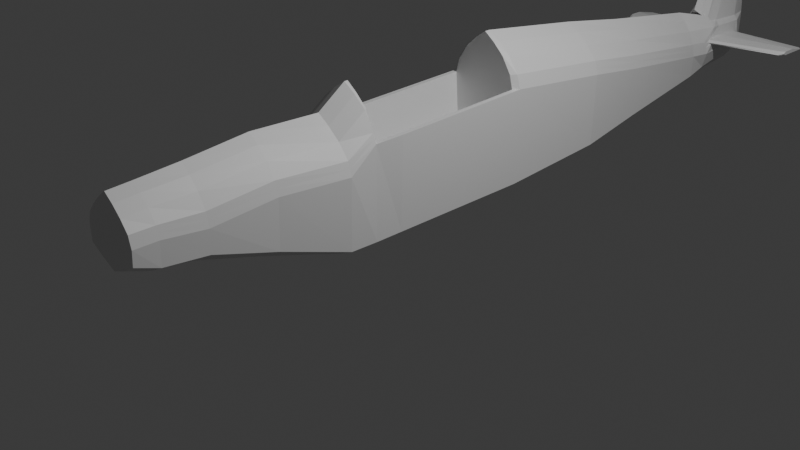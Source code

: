 # Source: Mustang_5.blend  (saved by Blender 4.3.34; exported with 4.5.12 LTS)
import bpy
from mathutils import Matrix  # noqa: F401  (used for matrix-valued properties, if any)

bpy.ops.wm.read_factory_settings(use_empty=True)
scene = bpy.context.scene
scene.name = 'Scene'

# ---- collections
col_collection = bpy.data.collections.new('Collection'); scene.collection.children.link(col_collection)

# ---- materials (node trees are filled in below, after node groups)
mat_material = bpy.data.materials.new('Material')
mat_material.alpha_threshold = 0.0
mat_material.roughness = 0.5
mat_material.line_color = (0.0, 0.0, 0.0, 1.0)

# ---- material node trees
mat_material.use_nodes = True; mat_material.node_tree.nodes.clear()
_N = mat_material.node_tree.nodes; _L = mat_material.node_tree.links
n0 = _N.new('ShaderNodeOutputMaterial'); n0.name = 'Material Output'; n0.location = (300, 300)
n1 = _N.new('ShaderNodeBsdfPrincipled'); n1.name = 'Principled BSDF'; n1.location = (10, 300)
n1.inputs[3].default_value = 1.45
_L.new(n1.outputs[0], n0.inputs[0])
n0.is_active_output = True

# ---- world
world_world = bpy.data.worlds.new('World'); scene.world = world_world
world_world.use_nodes = True; world_world.node_tree.nodes.clear()
_N = world_world.node_tree.nodes; _L = world_world.node_tree.links
n0 = _N.new('ShaderNodeOutputWorld'); n0.name = 'World Output'; n0.location = (300, 300)
n1 = _N.new('ShaderNodeBackground'); n1.name = 'Background'; n1.location = (10, 300)
n1.inputs[0].default_value = (0.05088, 0.05088, 0.05088, 1.0)
_L.new(n1.outputs[0], n0.inputs[0])
n0.is_active_output = True
world_world.color = (0.05088, 0.05088, 0.05088)
world_world.sun_shadow_jitter_overblur = 0.0

# ---- cameras
cam_camera = bpy.data.cameras.new('Camera')
cam_camera.clip_end = 100.0
cam_camera.ortho_scale = 7.314

# ---- lights
light_light = bpy.data.lights.new('Light', 'POINT')
light_light.energy = 1000.0
light_light.shadow_soft_size = 0.1

# ---- meshes
me_cube = bpy.data.meshes.new('Cube')
me_cube.from_pydata([(0.2304, 3.416, 1.196), (0.3538, 3.416, 0.3276), (0.2768, -1.0, 1.198), (0.425, -1.0, 0.1437), (-0.2311, 3.416, 1.196), (-0.3544, 3.416, 0.3276), (-0.2775, -1.0, 1.198), (-0.4255, -1.0, 0.1437), (-0.0004627, 6.187, 0.9104), (-0.0004627, 6.192, 0.6492), (0.2325, -1.769, 1.225), (0.357, -1.769, 0.3981), (-0.2332, -1.769, 1.225), (-0.3576, -1.769, 0.3981), (0.2036, -2.924, 1.154), (0.3126, -2.924, 0.6515), (-0.2043, -2.924, 1.154), (-0.3132, -2.924, 0.6515), (-0.0008246, 3.416, 0.1432), (-0.0007494, -1.0, 1.402), (-0.0009107, -1.0, -0.04076), (-0.0006932, 3.416, 1.4), (-0.0006956, -1.769, 1.429), (-0.0008282, -1.769, 0.2137), (-0.0006656, -2.924, 1.326), (-0.0007822, -2.924, 0.4963), (0.3683, 3.416, 0.9013), (-0.4429, -0.9997, 0.9035), (0.4424, -0.9997, 0.9035), (-0.3689, 3.416, 0.9013), (-0.0004627, 6.186, 0.7271), (-0.3722, -1.768, 0.9305), (0.3717, -1.768, 0.9305), (-0.326, -2.923, 0.9063), (0.3254, -2.923, 0.9063), (-0.1673, 4.72, 1.019), (0.2036, -3.179, 1.139), (0.3126, -3.179, 0.7463), (-0.2043, -3.179, 1.139), (-0.3132, -3.179, 0.7463), (-0.0006656, -3.179, 1.311), (-0.0007822, -3.179, 0.5911), (-0.326, -3.178, 0.9063), (0.3254, -3.178, 0.9063), (-0.0007824, -3.178, 0.9063), (-0.2565, 4.72, 0.4705), (0.2558, 4.72, 0.4705), (0.1665, 4.72, 1.019), (-0.0006338, 4.72, 1.223), (-0.0007333, 4.72, 0.2861), (0.2663, 4.72, 0.7246), (-0.2669, 4.72, 0.7246), (-0.4255, 2.54, 0.2219), (0.2768, 2.54, 1.337), (-0.2775, 2.54, 1.337), (0.425, 2.54, 0.2219), (-0.0009107, 2.54, 0.0375), (-0.0007494, 2.54, 1.541), (0.4424, 2.539, 1.043), (-0.4429, 2.539, 1.043), (-1.129, 5.356, 0.8503), (1.129, 5.356, 0.8503), (-0.0006916, 5.191, 1.109), (-0.0006942, 5.014, 0.3309), (1.129, 5.356, 0.8054), (-1.129, 5.319, 0.8054), (-0.2201, 5.014, 0.5153), (0.2194, 5.014, 0.5153), (-1.129, 5.728, 0.8055), (1.129, 5.728, 0.8055), (-0.0005959, 5.886, 0.4188), (-0.1287, 5.886, 0.6033), (0.1279, 5.886, 0.6033), (0.2699, 5.013, 0.7001), (0.2168, 5.191, 0.9948), (-0.2176, 5.191, 0.9948), (-0.2706, 5.013, 0.7001), (-0.1272, 5.881, 0.9332), (0.1264, 5.881, 0.9332), (0.1574, 5.88, 0.6955), (-0.1582, 5.88, 0.6955), (0.265, 5.098, 0.805), (0.217, 5.098, 0.8507), (-0.2177, 5.098, 0.8507), (-0.2656, 5.098, 0.805), (-0.1451, 5.796, 0.8055), (0.1443, 5.796, 0.8055), (-1.085, 5.313, 0.8503), (-1.088, 5.275, 0.8054), (-1.081, 5.763, 0.8055), (1.087, 5.275, 0.8054), (1.085, 5.313, 0.8503), (1.08, 5.763, 0.8055), (-0.3995, -0.9999, 1.051), (-0.3357, -1.768, 1.078), (-0.2941, -2.924, 1.03), (0.3321, 3.416, 1.049), (0.399, -0.9999, 1.051), (-0.3327, 3.416, 1.049), (0.3351, -1.768, 1.078), (0.2935, -2.924, 1.03), (-0.2941, -3.179, 1.03), (0.2935, -3.179, 1.03), (-0.0007497, -3.179, 1.03), (0.2401, 4.72, 0.8719), (-0.2408, 4.72, 0.8719), (0.399, 2.539, 1.19), (-0.3995, 2.539, 1.19), (0.2434, 4.97, 0.8475), (-0.2441, 4.97, 0.8475), (0.241, 5.055, 0.8279), (-0.2417, 5.055, 0.8279), (1.129, 5.313, 0.8278), (-1.129, 5.313, 0.8278), (-1.087, 5.269, 0.8278), (1.086, 5.269, 0.8278), (0.3502, 3.416, 0.9749), (0.4207, -0.9998, 0.9771), (-0.3508, 3.416, 0.9749), (0.3534, -1.768, 1.004), (0.3094, -2.923, 0.9683), (0.3094, -3.179, 0.9683), (-0.0007661, -3.179, 0.9683), (-0.2538, 4.72, 0.7983), (0.4207, 2.539, 1.116), (-0.4212, 2.539, 1.116), (-0.2573, 4.991, 0.7738), (-0.1724, 5.382, 0.964), (0.1716, 5.382, 0.964), (-0.2537, 5.076, 0.8164), (-0.1814, 5.382, 0.8505), (0.1806, 5.382, 0.8505), (-1.129, 5.335, 0.8166), (-1.129, 5.515, 0.8503), (1.129, 5.515, 0.8503), (-1.083, 5.51, 0.8503), (1.083, 5.51, 0.8503), (1.087, 5.254, 0.8166), (-0.4212, -0.9998, 0.9771), (-0.3539, -1.768, 1.004), (-0.31, -2.923, 0.9683), (-0.31, -3.179, 0.9683), (0.2532, 4.72, 0.7983), (0.2567, 4.991, 0.7738), (0.253, 5.076, 0.8164), (1.129, 5.335, 0.8166), (-1.087, 5.254, 0.8166), (-0.0004627, 6.187, 0.9104), (-0.0006916, 5.044, 1.199), (-0.0005964, 5.066, 1.26), (0.2168, 5.191, 0.9948), (-0.2176, 5.191, 0.9948), (-0.1272, 5.881, 0.9332), (0.1264, 5.881, 0.9332), (-0.1724, 5.382, 0.964), (0.1716, 5.382, 0.964), (-0.1059, 5.404, 1.02), (-0.0004089, 6.063, 2.025), (-0.0006662, 5.482, 2.213), (-0.0005799, 6.028, 2.156), (0.02882, 5.628, 2.109), (-0.02961, 5.628, 2.109), (-0.01745, 6.028, 2.047), (0.01665, 6.028, 2.047), (-0.02353, 5.82, 2.078), (0.02273, 5.82, 2.078), (-0.0006231, 5.82, 2.198), (0.09156, 5.213, 1.05), (-0.0004487, 6.181, 0.9662), (-0.0782, 5.887, 0.9889), (0.1051, 5.404, 1.02), (0.07738, 5.887, 0.9889), (-0.09233, 5.213, 1.05), (-0.4255, -0.3668, 0.1365), (-0.0009107, -0.3668, -0.04787), (0.4424, -0.3666, 1.143), (0.425, -0.3668, 0.1365), (-0.4429, -0.3666, 1.143), (-0.4255, -0.6834, 0.1365), (0.2768, -0.6834, 1.421), (-0.0009107, -0.6834, -0.04787), (-0.0007494, -0.6834, 1.625), (0.4224, -0.6832, 1.13), (0.3809, -0.6833, 1.229), (0.4016, -0.6832, 1.179), (-0.2775, -0.6834, 1.421), (0.425, -0.6834, 0.1365), (-0.4228, -0.6832, 1.13), (-0.3814, -0.6833, 1.229), (-0.4021, -0.6832, 1.179), (0.3303, -2.463, 0.6096), (-0.3309, -2.463, 0.6096), (0.2151, -2.463, 1.155), (-0.2158, -2.463, 1.155), (-0.0006776, -2.463, 1.359), (-0.0008005, -2.463, 0.4252), (-0.3444, -2.463, 0.8601), (0.3439, -2.463, 0.8601), (-0.3107, -2.463, 1.007), (0.3101, -2.463, 1.007), (0.327, -2.463, 0.9338), (-0.3275, -2.463, 0.9338), (-0.0005959, 5.886, 0.6033), (-0.1287, 5.886, 0.6033), (0.1279, 5.886, 0.6033), (-0.1776, 3.416, 0.2252), (-0.1391, -1.0, 1.312), (-0.1169, -1.769, 1.339), (-0.1025, -2.924, 1.25), (-0.2132, -1.0, 0.0412), (-0.1159, 3.416, 1.31), (-0.1792, -1.769, 0.2957), (-0.157, -2.924, 0.5652), (-0.1025, -3.179, 1.235), (-0.157, -3.179, 0.6601), (-0.1634, -3.178, 0.9063), (-0.08396, 4.72, 1.133), (-0.1286, 4.72, 0.368), (-0.2132, 2.54, 0.1195), (-0.1391, 2.54, 1.451), (-0.1091, 5.191, 1.109), (-0.1104, 5.014, 0.4129), (-0.06464, 5.886, 0.5008), (-0.1474, -3.179, 1.03), (-0.1554, -3.179, 0.9683), (-0.1091, 5.117, 1.109), (-0.01514, 5.555, 2.161), (-0.009016, 6.028, 2.101), (-0.01208, 5.82, 2.138), (-0.04646, 5.139, 1.167), (-0.2132, -0.3668, 0.03409), (-0.2132, -0.6834, 0.03409), (-0.1391, -0.6834, 1.535), (-0.1659, -2.463, 0.5072), (-0.1082, -2.463, 1.269), (0.2121, -1.0, 0.0412), (0.1149, 3.416, 1.31), (0.1781, -1.769, 0.2957), (0.1559, -2.924, 0.5652), (0.1765, 3.416, 0.2252), (0.138, -1.0, 1.312), (0.1159, -1.769, 1.339), (0.1015, -2.924, 1.25), (0.1559, -3.179, 0.6601), (0.1015, -3.179, 1.235), (0.1623, -3.178, 0.9063), (0.1275, 4.72, 0.368), (0.08295, 4.72, 1.133), (0.138, 2.54, 1.451), (0.2121, 2.54, 0.1195), (0.1093, 5.014, 0.4129), (0.1081, 5.191, 1.109), (0.06364, 5.886, 0.5008), (0.1464, -3.179, 1.03), (0.1543, -3.179, 0.9683), (0.1081, 5.117, 1.109), (0.01407, 5.555, 2.161), (0.008036, 6.028, 2.101), (0.01106, 5.82, 2.138), (0.04548, 5.139, 1.167), (0.2121, -0.3668, 0.03409), (0.138, -0.6834, 1.535), (0.2121, -0.6834, 0.03409), (0.1072, -2.463, 1.269), (0.1648, -2.463, 0.5072), (-0.2775, 1.256, 1.506), (0.425, 1.256, 0.1365), (-0.4429, 1.257, 1.187), (-0.3995, 1.257, 1.334), (-0.4212, 1.257, 1.261), (-0.4255, 1.256, 0.1365), (0.2768, 1.256, 1.506), (-0.0009107, 1.256, -0.04787), (-0.0007494, 1.256, 1.71), (0.4424, 1.257, 1.187), (0.399, 1.257, 1.334), (0.4207, 1.257, 1.261), (-0.1391, 1.256, 1.62), (-0.2132, 1.256, 0.03409), (0.2121, 1.256, 0.03409), (0.138, 1.256, 1.62), (0.3908, -0.3446, 1.143), (-0.3913, -0.3446, 1.143), (0.2445, -0.6454, 1.421), (-0.0007071, -0.6454, 1.625), (0.373, -0.6452, 1.13), (0.3364, -0.6453, 1.229), (0.3547, -0.6452, 1.179), (-0.2452, -0.6454, 1.421), (-0.3735, -0.6452, 1.13), (-0.3369, -0.6453, 1.229), (-0.3552, -0.6452, 1.179), (-0.1229, -0.6454, 1.535), (0.1219, -0.6454, 1.535), (-0.2452, 1.196, 1.506), (-0.3913, 1.197, 1.187), (-0.3529, 1.197, 1.334), (-0.3721, 1.197, 1.261), (0.2445, 1.196, 1.506), (-0.0007071, 1.196, 1.71), (0.3908, 1.197, 1.187), (0.3524, 1.197, 1.334), (0.3716, 1.197, 1.261), (-0.1229, 1.196, 1.62), (0.1219, 1.196, 1.62), (0.2762, -0.3448, 0.5498), (-0.0007174, -0.3448, 0.5498), (0.3437, -0.3446, 0.5498), (-0.2767, -0.3448, 0.5498), (-0.3442, -0.3446, 0.5498), (-0.3105, -0.3447, 0.5498), (0.3099, -0.3447, 0.5498), (0.3268, -0.3446, 0.5498), (-0.3274, -0.3446, 0.5498), (0.2762, -0.6454, 0.5498), (-0.0007174, -0.6454, 0.5498), (0.3437, -0.6452, 0.5498), (0.3099, -0.6453, 0.5498), (0.3268, -0.6452, 0.5498), (-0.2767, -0.6454, 0.5498), (-0.3442, -0.6452, 0.5498), (-0.3105, -0.6453, 0.5498), (-0.3274, -0.6452, 0.5498), (-0.1387, -0.3448, 0.5498), (-0.1387, -0.6454, 0.5498), (0.1377, -0.3448, 0.5498), (0.1377, -0.6454, 0.5498), (-0.2767, 1.196, 0.5498), (-0.3442, 1.197, 0.5498), (-0.3105, 1.197, 0.5498), (-0.3274, 1.197, 0.5498), (0.2762, 1.196, 0.5498), (-0.0007174, 1.196, 0.5498), (0.3437, 1.197, 0.5498), (0.3099, 1.197, 0.5498), (0.3268, 1.197, 0.5498), (-0.1387, 1.196, 0.5498), (0.1377, 1.196, 0.5498)], [(202, 204), (203, 202)], [(232, 185, 6, 206), (27, 7, 13, 31), (107, 54, 4, 98), (262, 186, 3, 235), (183, 179, 2, 97), (80, 77, 8, 30), (70, 222, 71, 9), (8, 77, 152, 147), (79, 72, 9, 30), (264, 190, 15, 238), (235, 3, 11, 237), (206, 6, 12, 207), (97, 2, 10, 99), (242, 24, 40, 244), (199, 192, 14, 100), (234, 193, 16, 208), (196, 191, 17, 33), (263, 194, 24, 242), (140, 33, 42, 141), (240, 19, 22, 241), (209, 20, 23, 211), (233, 195, 25, 212), (127, 75, 151, 154), (72, 252, 70, 9), (231, 180, 20, 209), (261, 181, 19, 240), (208, 16, 38, 213), (201, 196, 33, 140), (190, 197, 34, 15), (100, 14, 36, 102), (3, 28, 32, 11), (78, 79, 30, 8), (71, 80, 30, 9), (186, 182, 28, 3), (52, 59, 29, 5), (138, 27, 31, 139), (223, 213, 38, 101), (253, 244, 40, 103), (243, 245, 44, 41), (214, 215, 42, 39), (33, 17, 39, 42), (238, 15, 37, 243), (15, 34, 43, 37), (212, 25, 41, 214), (5, 29, 51, 45), (116, 26, 50, 142), (239, 18, 49, 246), (210, 21, 48, 216), (26, 1, 46, 50), (236, 0, 47, 247), (205, 5, 45, 217), (98, 4, 35, 105), (270, 267, 59, 52), (1, 26, 58, 55), (236, 21, 57, 248), (205, 18, 56, 218), (96, 0, 53, 106), (239, 1, 55, 249), (268, 265, 54, 107), (210, 4, 54, 219), (45, 51, 76, 66), (142, 50, 73, 143), (246, 49, 63, 250), (216, 48, 62, 220), (50, 46, 67, 73), (247, 47, 74, 251), (217, 45, 66, 221), (105, 35, 75, 109), (66, 76, 80, 71), (134, 145, 64, 69), (250, 63, 70, 252), (128, 78, 153, 155), (73, 67, 72, 79), (78, 8, 147, 153), (221, 66, 71, 222), (132, 113, 60, 133), (110, 82, 74, 108), (129, 84, 76, 126), (130, 83, 75, 127), (131, 86, 78, 128), (86, 81, 73, 79), (84, 85, 80, 76), (86, 79, 78), (85, 77, 80), (115, 91, 82, 110), (146, 88, 84, 129), (135, 87, 83, 130), (136, 92, 86, 131), (92, 90, 81, 86), (88, 89, 85, 84), (65, 68, 89, 88), (133, 60, 87, 135), (132, 65, 88, 146), (69, 64, 90, 92), (134, 69, 92, 136), (112, 61, 91, 115), (145, 112, 115, 137), (60, 113, 114, 87), (87, 114, 111, 83), (137, 115, 110, 144), (83, 111, 109, 75), (144, 110, 108, 143), (123, 105, 109, 126), (47, 104, 108, 74), (269, 268, 107, 125), (116, 96, 106, 124), (118, 98, 105, 123), (0, 96, 104, 47), (254, 253, 103, 122), (224, 223, 101, 141), (6, 93, 94, 12), (120, 100, 102, 121), (193, 198, 95, 16), (16, 95, 101, 38), (200, 199, 100, 120), (117, 97, 99, 119), (184, 183, 97, 117), (125, 107, 98, 118), (59, 125, 118, 29), (182, 184, 117, 28), (28, 117, 119, 32), (197, 200, 120, 34), (34, 120, 121, 43), (215, 224, 141, 42), (245, 254, 122, 44), (29, 118, 123, 51), (26, 116, 124, 58), (267, 269, 125, 59), (51, 123, 126, 76), (81, 144, 143, 73), (90, 137, 144, 81), (64, 145, 137, 90), (61, 134, 136, 91), (113, 132, 146, 114), (68, 133, 135, 89), (91, 136, 131, 82), (89, 135, 130, 85), (114, 146, 129, 111), (82, 131, 128, 74), (85, 130, 127, 77), (111, 129, 126, 109), (65, 132, 133, 68), (77, 127, 154, 152), (74, 128, 155, 150), (61, 112, 145, 134), (104, 142, 143, 108), (96, 116, 142, 104), (93, 138, 139, 94), (198, 201, 140, 95), (95, 140, 141, 101), (169, 156, 164, 162), (167, 170, 165, 160), (171, 168, 157, 163), (259, 167, 160, 256), (168, 169, 162, 157), (170, 171, 163, 165), (251, 74, 150, 255), (220, 62, 148, 225), (159, 257, 163, 157), (162, 227, 159, 157), (228, 166, 159, 227), (258, 165, 163, 257), (256, 160, 165, 258), (226, 158, 166, 228), (229, 149, 158, 226), (156, 172, 161, 164), (166, 159, 158), (154, 151, 172, 156), (225, 148, 149, 229), (155, 153, 171, 170), (147, 152, 169, 168), (255, 150, 167, 259), (153, 147, 168, 171), (150, 155, 170, 167), (152, 154, 156, 169), (181, 261, 293, 284), (261, 179, 283, 293), (185, 232, 292, 288), (182, 175, 281, 285), (267, 177, 282, 295), (178, 187, 177, 173), (266, 274, 175, 176), (280, 273, 299, 304), (278, 272, 174, 230), (271, 280, 304, 298), (279, 266, 176, 260), (183, 184, 287, 286), (7, 27, 187, 178), (93, 6, 185, 188), (138, 93, 188, 189), (27, 138, 189, 187), (175, 274, 300, 281), (265, 268, 296, 294), (176, 175, 182, 186), (275, 271, 298, 301), (230, 174, 180, 231), (184, 182, 285, 287), (260, 176, 186, 262), (268, 269, 297, 296), (94, 139, 201, 198), (32, 119, 200, 197), (119, 99, 199, 200), (12, 94, 198, 193), (11, 32, 197, 190), (139, 31, 196, 201), (211, 23, 195, 233), (241, 22, 194, 263), (31, 13, 191, 196), (207, 12, 193, 234), (99, 10, 192, 199), (237, 11, 190, 264), (22, 207, 234, 194), (13, 211, 233, 191), (232, 181, 284, 292), (173, 230, 231, 178), (187, 189, 291, 289), (270, 278, 230, 173), (151, 225, 229, 172), (172, 229, 226, 161), (161, 226, 228, 164), (164, 228, 227, 162), (75, 220, 225, 151), (44, 122, 224, 215), (122, 103, 223, 224), (63, 221, 222, 70), (49, 217, 221, 63), (35, 216, 220, 75), (21, 210, 219, 57), (5, 205, 218, 52), (18, 205, 217, 49), (4, 210, 216, 35), (17, 212, 214, 39), (41, 44, 215, 214), (103, 40, 213, 223), (24, 208, 213, 40), (178, 231, 209, 7), (191, 233, 212, 17), (7, 209, 211, 13), (194, 234, 208, 24), (19, 206, 207, 22), (181, 232, 206, 19), (23, 237, 264, 195), (10, 241, 263, 192), (174, 260, 262, 180), (269, 267, 295, 297), (272, 279, 260, 174), (277, 265, 294, 303), (148, 255, 259, 149), (158, 256, 258, 166), (166, 258, 257, 159), (62, 251, 255, 148), (149, 259, 256, 158), (43, 121, 254, 245), (121, 102, 253, 254), (67, 250, 252, 72), (48, 247, 251, 62), (46, 246, 250, 67), (18, 239, 249, 56), (0, 236, 248, 53), (21, 236, 247, 48), (1, 239, 246, 46), (25, 238, 243, 41), (37, 43, 245, 243), (102, 36, 244, 253), (179, 261, 240, 2), (2, 240, 241, 10), (192, 263, 242, 14), (14, 242, 244, 36), (20, 235, 237, 23), (195, 264, 238, 25), (180, 262, 235, 20), (53, 248, 280, 271), (56, 249, 279, 272), (52, 218, 278, 270), (57, 219, 277, 273), (219, 54, 265, 277), (249, 55, 266, 279), (106, 53, 271, 275), (218, 56, 272, 278), (248, 57, 273, 280), (55, 58, 274, 266), (124, 106, 275, 276), (58, 124, 276, 274), (189, 188, 290, 291), (274, 276, 302, 300), (179, 183, 286, 283), (173, 177, 267, 270), (298, 304, 337, 331), (293, 283, 314, 326), (297, 295, 328, 330), (285, 281, 307, 316), (282, 289, 320, 309), (286, 287, 318, 317), (300, 302, 335, 333), (287, 285, 316, 318), (302, 301, 334, 335), (281, 300, 333, 307), (295, 282, 309, 328), (289, 291, 322, 320), (304, 299, 332, 337), (288, 292, 324, 319), (291, 290, 321, 322), (301, 298, 331, 334), (290, 288, 319, 321), (303, 294, 327, 336), (292, 284, 315, 324), (294, 296, 329, 327), (177, 187, 289, 282), (276, 275, 301, 302), (188, 185, 288, 290), (273, 277, 303, 299), (320, 322, 313, 309), (333, 335, 312, 307), (335, 334, 311, 312), (322, 321, 310, 313), (321, 319, 308, 310), (337, 332, 306, 325), (334, 331, 305, 311), (336, 327, 308, 323), (307, 312, 318, 316), (312, 311, 317, 318), (325, 306, 315, 326), (311, 305, 314, 317), (323, 308, 319, 324), (306, 323, 324, 315), (332, 336, 323, 306), (305, 325, 326, 314), (331, 337, 325, 305), (309, 313, 330, 328), (313, 310, 329, 330), (310, 308, 327, 329), (284, 293, 326, 315), (296, 297, 330, 329), (283, 286, 317, 314), (299, 303, 336, 332)])
_uv = me_cube.uv_layers.new(name='UVMap')
_uv.uv.foreach_set('vector', [0.8126, 0.7272, 0.875, 0.7272, 0.875, 0.75, 0.8126, 0.75, 0.5, 1.629e-05, 0.375, 0.0, 0.375, 0.0, 0.5, 0.0, 0.5625, 0.2004, 0.625, 0.2004, 0.625, 0.25, 0.5625, 0.25, 0.3124, 0.7272, 0.375, 0.7272, 0.375, 0.75, 0.3124, 0.75, 0.5625, 0.7272, 0.625, 0.7272, 0.625, 0.75, 0.5625, 0.75, 0.5, 0.25, 0.625, 0.25, 0.625, 0.25, 0.5, 0.25, 0.2498, 0.5, 0.1874, 0.5, 0.125, 0.5, 0.2498, 0.5, 0.625, 0.25, 0.625, 0.25, 0.625, 0.25, 0.625, 0.25, 0.5, 0.5, 0.375, 0.5, 0.375, 0.5, 0.5, 0.5, 0.3124, 0.75, 0.375, 0.75, 0.375, 0.75, 0.3124, 0.75, 0.3124, 0.75, 0.375, 0.75, 0.375, 0.75, 0.3124, 0.75, 0.8126, 0.75, 0.875, 0.75, 0.875, 0.75, 0.8126, 0.75, 0.5625, 0.75, 0.625, 0.75, 0.625, 0.75, 0.5625, 0.75, 0.6876, 0.75, 0.7502, 0.75, 0.7502, 0.75, 0.6876, 0.75, 0.5625, 0.75, 0.625, 0.75, 0.625, 0.75, 0.5625, 0.75, 0.8126, 0.75, 0.875, 0.75, 0.875, 0.75, 0.8126, 0.75, 0.5, 0.0, 0.375, 0.0, 0.375, 0.0, 0.5, 0.0, 0.6876, 0.75, 0.7502, 0.75, 0.7502, 0.75, 0.6876, 0.75, 0.5312, 0.0, 0.5, 0.0, 0.5, 0.0, 0.5312, 0.0, 0.6876, 0.75, 0.7502, 0.75, 0.7502, 0.75, 0.6876, 0.75, 0.1874, 0.75, 0.2498, 0.75, 0.2498, 0.75, 0.1874, 0.75, 0.1874, 0.75, 0.2498, 0.75, 0.2498, 0.75, 0.1874, 0.75, 0.625, 0.25, 0.625, 0.25, 0.625, 0.25, 0.625, 0.25, 0.375, 0.5, 0.3124, 0.5, 0.2498, 0.5, 0.375, 0.5, 0.1874, 0.7272, 0.2498, 0.7272, 0.2498, 0.75, 0.1874, 0.75, 0.6876, 0.7272, 0.7502, 0.7272, 0.7502, 0.75, 0.6876, 0.75, 0.8126, 0.75, 0.875, 0.75, 0.875, 0.75, 0.8126, 0.75, 0.5312, 0.0, 0.5, 0.0, 0.5, 0.0, 0.5312, 0.0, 0.375, 0.75, 0.5, 0.75, 0.5, 0.75, 0.375, 0.75, 0.5625, 0.75, 0.625, 0.75, 0.625, 0.75, 0.5625, 0.75, 0.375, 0.75, 0.5, 0.75, 0.5, 0.75, 0.375, 0.75, 0.625, 0.5, 0.5, 0.5, 0.5, 0.5, 0.625, 0.5, 0.375, 0.25, 0.5, 0.25, 0.5, 0.25, 0.375, 0.25, 0.375, 0.7272, 0.5, 0.7272, 0.5, 0.75, 0.375, 0.75, 0.375, 0.2004, 0.5, 0.2004, 0.5, 0.25, 0.375, 0.25, 0.5313, 1.221e-05, 0.5, 1.629e-05, 0.5, 0.0, 0.5312, 0.0, 0.5625, 0.9376, 0.625, 0.9376, 0.625, 1.0, 0.5625, 1.0, 0.5625, 0.8126, 0.625, 0.8126, 0.625, 0.8752, 0.5625, 0.8752, 0.375, 0.8126, 0.5, 0.8126, 0.5, 0.8752, 0.375, 0.8752, 0.375, 0.9376, 0.5, 0.9376, 0.5, 1.0, 0.375, 1.0, 0.5, 0.0, 0.375, 0.0, 0.375, 0.0, 0.5, 0.0, 0.3124, 0.75, 0.375, 0.75, 0.375, 0.75, 0.3124, 0.75, 0.375, 0.75, 0.5, 0.75, 0.5, 0.75, 0.375, 0.75, 0.1874, 0.75, 0.2498, 0.75, 0.2498, 0.75, 0.1874, 0.75, 0.375, 0.25, 0.5, 0.25, 0.5, 0.25, 0.375, 0.25, 0.5312, 0.5, 0.5, 0.5, 0.5, 0.5, 0.5313, 0.5, 0.3124, 0.5, 0.2498, 0.5, 0.2498, 0.5, 0.3124, 0.5, 0.8126, 0.5, 0.7502, 0.5, 0.7502, 0.5, 0.8126, 0.5, 0.5, 0.5, 0.375, 0.5, 0.375, 0.5, 0.5, 0.5, 0.6876, 0.5, 0.625, 0.5, 0.625, 0.5, 0.6876, 0.5, 0.1874, 0.5, 0.125, 0.5, 0.125, 0.5, 0.1874, 0.5, 0.5625, 0.25, 0.625, 0.25, 0.625, 0.25, 0.5625, 0.25, 0.375, 0.1321, 0.5, 0.1321, 0.5, 0.2004, 0.375, 0.2004, 0.375, 0.5, 0.5, 0.5, 0.5, 0.5496, 0.375, 0.5496, 0.6876, 0.5, 0.7502, 0.5, 0.7502, 0.5496, 0.6876, 0.5496, 0.1874, 0.5, 0.2498, 0.5, 0.2498, 0.5496, 0.1874, 0.5496, 0.5625, 0.5, 0.625, 0.5, 0.625, 0.5496, 0.5625, 0.5496, 0.3124, 0.5, 0.375, 0.5, 0.375, 0.5496, 0.3124, 0.5496, 0.5625, 0.1321, 0.625, 0.1321, 0.625, 0.2004, 0.5625, 0.2004, 0.8126, 0.5, 0.875, 0.5, 0.875, 0.5496, 0.8126, 0.5496, 0.375, 0.25, 0.5, 0.25, 0.5, 0.25, 0.375, 0.25, 0.5313, 0.5, 0.5, 0.5, 0.5, 0.5, 0.5312, 0.5, 0.3124, 0.5, 0.2498, 0.5, 0.2498, 0.5, 0.3124, 0.5, 0.8126, 0.5, 0.7502, 0.5, 0.7502, 0.5, 0.8126, 0.5, 0.5, 0.5, 0.375, 0.5, 0.375, 0.5, 0.5, 0.5, 0.6876, 0.5, 0.625, 0.5, 0.625, 0.5, 0.6876, 0.5, 0.1874, 0.5, 0.125, 0.5, 0.125, 0.5, 0.1874, 0.5, 0.5625, 0.25, 0.625, 0.25, 0.625, 0.25, 0.5625, 0.25, 0.375, 0.25, 0.5, 0.25, 0.5, 0.25, 0.375, 0.25, 0.6165, 0.5, 0.5355, 0.5, 0.5084, 0.5, 0.6164, 0.5, 0.3124, 0.5, 0.2498, 0.5, 0.2498, 0.5, 0.3124, 0.5, 0.625, 0.5, 0.625, 0.5, 0.625, 0.5, 0.625, 0.5, 0.5, 0.5, 0.375, 0.5, 0.375, 0.5, 0.5, 0.5, 0.625, 0.5, 0.625, 0.5, 0.625, 0.5, 0.625, 0.5, 0.1874, 0.5, 0.125, 0.5, 0.125, 0.5, 0.1874, 0.5, 0.5355, 0.25, 0.5625, 0.25, 0.6166, 0.25, 0.5626, 0.25, 0.5625, 0.5, 0.6176, 0.5, 0.625, 0.5, 0.5625, 0.5, 0.535, 0.25, 0.5074, 0.25, 0.5, 0.25, 0.5312, 0.25, 0.6175, 0.25, 0.6176, 0.25, 0.625, 0.25, 0.625, 0.25, 0.6175, 0.5, 0.6175, 0.5, 0.625, 0.5, 0.625, 0.5, 0.5075, 0.5, 0.5074, 0.5, 0.5, 0.5, 0.5, 0.5, 0.5074, 0.25, 0.5075, 0.25, 0.5, 0.25, 0.5, 0.25, 0.5075, 0.5, 0.5, 0.5, 0.625, 0.5, 0.6175, 0.25, 0.625, 0.25, 0.5, 0.25, 0.5625, 0.5, 0.6166, 0.5, 0.6176, 0.5, 0.5625, 0.5, 0.5354, 0.25, 0.5084, 0.25, 0.5074, 0.25, 0.535, 0.25, 0.6166, 0.25, 0.6166, 0.25, 0.6176, 0.25, 0.6175, 0.25, 0.6166, 0.5, 0.6165, 0.5, 0.6175, 0.5, 0.6175, 0.5, 0.5085, 0.5, 0.5084, 0.5, 0.5074, 0.5, 0.5075, 0.5, 0.5084, 0.25, 0.5085, 0.25, 0.5075, 0.25, 0.5074, 0.25, 0.5084, 0.25, 0.5086, 0.25, 0.5085, 0.25, 0.5084, 0.25, 0.6165, 0.25, 0.6166, 0.25, 0.6166, 0.25, 0.6166, 0.25, 0.5355, 0.25, 0.5084, 0.25, 0.5084, 0.25, 0.5354, 0.25, 0.5086, 0.5, 0.5084, 0.5, 0.5084, 0.5, 0.5085, 0.5, 0.6165, 0.5, 0.6164, 0.5, 0.6165, 0.5, 0.6166, 0.5, 0.5625, 0.5, 0.6166, 0.5, 0.6166, 0.5, 0.5625, 0.5, 0.5355, 0.5, 0.5625, 0.5, 0.5625, 0.5, 0.5354, 0.5, 0.6166, 0.25, 0.5625, 0.25, 0.5625, 0.25, 0.6166, 0.25, 0.6166, 0.25, 0.5625, 0.25, 0.5625, 0.25, 0.6176, 0.25, 0.5354, 0.5, 0.5625, 0.5, 0.5625, 0.5, 0.535, 0.5, 0.6176, 0.25, 0.5625, 0.25, 0.5625, 0.25, 0.625, 0.25, 0.535, 0.5, 0.5625, 0.5, 0.5625, 0.5, 0.5312, 0.5, 0.5312, 0.25, 0.5625, 0.25, 0.5625, 0.25, 0.5312, 0.25, 0.625, 0.5, 0.5625, 0.5, 0.5625, 0.5, 0.625, 0.5, 0.5312, 0.1321, 0.5625, 0.1321, 0.5625, 0.2004, 0.5312, 0.2004, 0.5312, 0.5, 0.5625, 0.5, 0.5625, 0.5496, 0.5312, 0.5496, 0.5312, 0.25, 0.5625, 0.25, 0.5625, 0.25, 0.5312, 0.25, 0.625, 0.5, 0.5625, 0.5, 0.5625, 0.5, 0.625, 0.5, 0.5312, 0.8126, 0.5625, 0.8126, 0.5625, 0.8752, 0.5313, 0.8752, 0.5313, 0.9376, 0.5625, 0.9376, 0.5625, 1.0, 0.5312, 1.0, 0.625, 0.0, 0.5625, 8.143e-06, 0.5625, 0.0, 0.625, 0.0, 0.5312, 0.75, 0.5625, 0.75, 0.5625, 0.75, 0.5312, 0.75, 0.625, 0.0, 0.5625, 0.0, 0.5625, 0.0, 0.625, 0.0, 0.625, 0.0, 0.5625, 0.0, 0.5625, 0.0, 0.625, 0.0, 0.5312, 0.75, 0.5625, 0.75, 0.5625, 0.75, 0.5312, 0.75, 0.5312, 0.75, 0.5625, 0.75, 0.5625, 0.75, 0.5313, 0.75, 0.5312, 0.7272, 0.5625, 0.7272, 0.5625, 0.75, 0.5312, 0.75, 0.5312, 0.2004, 0.5625, 0.2004, 0.5625, 0.25, 0.5312, 0.25, 0.5, 0.2004, 0.5312, 0.2004, 0.5312, 0.25, 0.5, 0.25, 0.5, 0.7272, 0.5312, 0.7272, 0.5312, 0.75, 0.5, 0.75, 0.5, 0.75, 0.5312, 0.75, 0.5313, 0.75, 0.5, 0.75, 0.5, 0.75, 0.5312, 0.75, 0.5312, 0.75, 0.5, 0.75, 0.5, 0.75, 0.5312, 0.75, 0.5312, 0.75, 0.5, 0.75, 0.5, 0.9376, 0.5313, 0.9376, 0.5312, 1.0, 0.5, 1.0, 0.5, 0.8126, 0.5312, 0.8126, 0.5313, 0.8752, 0.5, 0.8752, 0.5, 0.25, 0.5312, 0.25, 0.5312, 0.25, 0.5, 0.25, 0.5, 0.5, 0.5312, 0.5, 0.5312, 0.5496, 0.5, 0.5496, 0.5, 0.1321, 0.5312, 0.1321, 0.5312, 0.2004, 0.5, 0.2004, 0.5, 0.25, 0.5312, 0.25, 0.5312, 0.25, 0.5, 0.25, 0.5074, 0.5, 0.535, 0.5, 0.5312, 0.5, 0.5, 0.5, 0.5084, 0.5, 0.5354, 0.5, 0.535, 0.5, 0.5074, 0.5, 0.5084, 0.5, 0.5355, 0.5, 0.5354, 0.5, 0.5084, 0.5, 0.6166, 0.5, 0.6165, 0.5, 0.6166, 0.5, 0.6166, 0.5, 0.5625, 0.25, 0.5355, 0.25, 0.5354, 0.25, 0.5625, 0.25, 0.6164, 0.25, 0.6165, 0.25, 0.6166, 0.25, 0.6165, 0.25, 0.6166, 0.5, 0.6166, 0.5, 0.6175, 0.5, 0.6176, 0.5, 0.6165, 0.25, 0.6166, 0.25, 0.6175, 0.25, 0.6175, 0.25, 0.5625, 0.25, 0.5354, 0.25, 0.535, 0.25, 0.5625, 0.25, 0.6176, 0.5, 0.6175, 0.5, 0.625, 0.5, 0.625, 0.5, 0.6175, 0.25, 0.6175, 0.25, 0.625, 0.25, 0.625, 0.25, 0.5625, 0.25, 0.535, 0.25, 0.5312, 0.25, 0.5625, 0.25, 0.5084, 0.25, 0.5355, 0.25, 0.5626, 0.25, 0.5086, 0.25, 0.625, 0.25, 0.625, 0.25, 0.625, 0.25, 0.625, 0.25, 0.625, 0.5, 0.625, 0.5, 0.625, 0.5, 0.625, 0.5, 0.6166, 0.5, 0.5625, 0.5, 0.5355, 0.5, 0.6165, 0.5, 0.5625, 0.5, 0.5313, 0.5, 0.5312, 0.5, 0.5625, 0.5, 0.5625, 0.5, 0.5312, 0.5, 0.5313, 0.5, 0.5625, 0.5, 0.5625, 8.143e-06, 0.5313, 1.221e-05, 0.5312, 0.0, 0.5625, 0.0, 0.5625, 0.0, 0.5312, 0.0, 0.5312, 0.0, 0.5625, 0.0, 0.5625, 0.0, 0.5312, 0.0, 0.5312, 0.0, 0.5625, 0.0, 0.625, 0.25, 0.625, 0.25, 0.625, 0.25, 0.625, 0.25, 0.625, 0.5, 0.625, 0.5, 0.625, 0.5, 0.625, 0.5, 0.625, 0.5, 0.625, 0.5, 0.625, 0.5, 0.625, 0.5, 0.6876, 0.5, 0.625, 0.5, 0.625, 0.5, 0.6876, 0.5, 0.625, 0.25, 0.625, 0.25, 0.625, 0.25, 0.625, 0.25, 0.625, 0.5, 0.625, 0.5, 0.625, 0.5, 0.625, 0.5, 0.6876, 0.5, 0.625, 0.5, 0.625, 0.5, 0.6876, 0.5, 0.8126, 0.5, 0.7502, 0.5, 0.7502, 0.5, 0.8126, 0.5, 0.7502, 0.5, 0.6876, 0.5, 0.625, 0.5, 0.7502, 0.5, 0.875, 0.5, 0.8126, 0.5, 0.7502, 0.5, 0.875, 0.5, 0.8126, 0.5, 0.7502, 0.5, 0.7502, 0.5, 0.8126, 0.5, 0.6876, 0.5, 0.625, 0.5, 0.625, 0.5, 0.6876, 0.5, 0.6876, 0.5, 0.625, 0.5, 0.625, 0.5, 0.6876, 0.5, 0.8126, 0.5, 0.7502, 0.5, 0.7502, 0.5, 0.8126, 0.5, 0.8126, 0.5, 0.7502, 0.5, 0.7502, 0.5, 0.8126, 0.5, 0.625, 0.25, 0.625, 0.25, 0.625, 0.25, 0.625, 0.25, 0.7502, 0.5, 0.7502, 0.5, 0.7502, 0.5, 0.625, 0.25, 0.625, 0.25, 0.625, 0.25, 0.625, 0.25, 0.8126, 0.5, 0.7502, 0.5, 0.7502, 0.5, 0.8126, 0.5, 0.625, 0.5, 0.625, 0.5, 0.625, 0.5, 0.625, 0.5, 0.625, 0.25, 0.625, 0.25, 0.625, 0.25, 0.625, 0.25, 0.6876, 0.5, 0.625, 0.5, 0.625, 0.5, 0.6876, 0.5, 0.625, 0.5, 0.625, 0.5, 0.625, 0.5, 0.625, 0.5, 0.625, 0.5, 0.625, 0.5, 0.625, 0.5, 0.625, 0.5, 0.625, 0.25, 0.625, 0.25, 0.625, 0.25, 0.625, 0.25, 0.7502, 0.7272, 0.6876, 0.7272, 0.6876, 0.7272, 0.7502, 0.7272, 0.6876, 0.7272, 0.625, 0.7272, 0.625, 0.7272, 0.6876, 0.7272, 0.875, 0.7272, 0.8126, 0.7272, 0.8126, 0.7272, 0.875, 0.7272, 0.5, 0.7272, 0.5, 0.7044, 0.5, 0.7044, 0.5, 0.7272, 0.5, 0.1321, 0.5, 0.04563, 0.5, 0.04563, 0.5, 0.1321, 0.375, 0.02281, 0.5, 0.02282, 0.5, 0.04563, 0.375, 0.04562, 0.375, 0.6179, 0.5, 0.6179, 0.5, 0.7044, 0.375, 0.7044, 0.6876, 0.6179, 0.7502, 0.6179, 0.7502, 0.6179, 0.6876, 0.6179, 0.1874, 0.6179, 0.2498, 0.6179, 0.2498, 0.7044, 0.1874, 0.7044, 0.625, 0.6179, 0.6876, 0.6179, 0.6876, 0.6179, 0.625, 0.6179, 0.3124, 0.6179, 0.375, 0.6179, 0.375, 0.7044, 0.3124, 0.7044, 0.5625, 0.7272, 0.5312, 0.7272, 0.5312, 0.7272, 0.5625, 0.7272, 0.375, 0.0, 0.5, 1.629e-05, 0.5, 0.02282, 0.375, 0.02281, 0.5625, 8.143e-06, 0.625, 0.0, 0.625, 0.02281, 0.5625, 0.02281, 0.5313, 1.221e-05, 0.5625, 8.143e-06, 0.5625, 0.02281, 0.5312, 0.02282, 0.5, 1.629e-05, 0.5313, 1.221e-05, 0.5312, 0.02282, 0.5, 0.02282, 0.5, 0.7044, 0.5, 0.6179, 0.5, 0.6179, 0.5, 0.7044, 0.625, 0.1321, 0.5625, 0.1321, 0.5625, 0.1321, 0.625, 0.1321, 0.375, 0.7044, 0.5, 0.7044, 0.5, 0.7272, 0.375, 0.7272, 0.5625, 0.6179, 0.625, 0.6179, 0.625, 0.6179, 0.5625, 0.6179, 0.1874, 0.7044, 0.2498, 0.7044, 0.2498, 0.7272, 0.1874, 0.7272, 0.5312, 0.7272, 0.5, 0.7272, 0.5, 0.7272, 0.5312, 0.7272, 0.3124, 0.7044, 0.375, 0.7044, 0.375, 0.7272, 0.3124, 0.7272, 0.5625, 0.1321, 0.5312, 0.1321, 0.5312, 0.1321, 0.5625, 0.1321, 0.5625, 0.0, 0.5312, 0.0, 0.5312, 0.0, 0.5625, 0.0, 0.5, 0.75, 0.5313, 0.75, 0.5312, 0.75, 0.5, 0.75, 0.5313, 0.75, 0.5625, 0.75, 0.5625, 0.75, 0.5312, 0.75, 0.625, 0.0, 0.5625, 0.0, 0.5625, 0.0, 0.625, 0.0, 0.375, 0.75, 0.5, 0.75, 0.5, 0.75, 0.375, 0.75, 0.5312, 0.0, 0.5, 0.0, 0.5, 0.0, 0.5312, 0.0, 0.1874, 0.75, 0.2498, 0.75, 0.2498, 0.75, 0.1874, 0.75, 0.6876, 0.75, 0.7502, 0.75, 0.7502, 0.75, 0.6876, 0.75, 0.5, 0.0, 0.375, 0.0, 0.375, 0.0, 0.5, 0.0, 0.8126, 0.75, 0.875, 0.75, 0.875, 0.75, 0.8126, 0.75, 0.5625, 0.75, 0.625, 0.75, 0.625, 0.75, 0.5625, 0.75, 0.3124, 0.75, 0.375, 0.75, 0.375, 0.75, 0.3124, 0.75, 0.7502, 0.75, 0.8126, 0.75, 0.8126, 0.75, 0.7502, 0.75, 0.125, 0.75, 0.1874, 0.75, 0.1874, 0.75, 0.125, 0.75, 0.8126, 0.7272, 0.7502, 0.7272, 0.7502, 0.7272, 0.8126, 0.7272, 0.125, 0.7044, 0.1874, 0.7044, 0.1874, 0.7272, 0.125, 0.7272, 0.5, 0.02282, 0.5312, 0.02282, 0.5312, 0.02282, 0.5, 0.02282, 0.125, 0.6179, 0.1874, 0.6179, 0.1874, 0.7044, 0.125, 0.7044, 0.875, 0.5, 0.8126, 0.5, 0.8126, 0.5, 0.875, 0.5, 0.875, 0.5, 0.8126, 0.5, 0.8126, 0.5, 0.875, 0.5, 0.875, 0.5, 0.8126, 0.5, 0.8126, 0.5, 0.875, 0.5, 0.875, 0.5, 0.8126, 0.5, 0.8126, 0.5, 0.875, 0.5, 0.875, 0.5, 0.8126, 0.5, 0.8126, 0.5, 0.875, 0.5, 0.5, 0.8752, 0.5313, 0.8752, 0.5313, 0.9376, 0.5, 0.9376, 0.5313, 0.8752, 0.5625, 0.8752, 0.5625, 0.9376, 0.5313, 0.9376, 0.2498, 0.5, 0.1874, 0.5, 0.1874, 0.5, 0.2498, 0.5, 0.2498, 0.5, 0.1874, 0.5, 0.1874, 0.5, 0.2498, 0.5, 0.875, 0.5, 0.8126, 0.5, 0.8126, 0.5, 0.875, 0.5, 0.7502, 0.5, 0.8126, 0.5, 0.8126, 0.5496, 0.7502, 0.5496, 0.125, 0.5, 0.1874, 0.5, 0.1874, 0.5496, 0.125, 0.5496, 0.2498, 0.5, 0.1874, 0.5, 0.1874, 0.5, 0.2498, 0.5, 0.875, 0.5, 0.8126, 0.5, 0.8126, 0.5, 0.875, 0.5, 0.125, 0.75, 0.1874, 0.75, 0.1874, 0.75, 0.125, 0.75, 0.375, 0.8752, 0.5, 0.8752, 0.5, 0.9376, 0.375, 0.9376, 0.5625, 0.8752, 0.625, 0.8752, 0.625, 0.9376, 0.5625, 0.9376, 0.7502, 0.75, 0.8126, 0.75, 0.8126, 0.75, 0.7502, 0.75, 0.125, 0.7272, 0.1874, 0.7272, 0.1874, 0.75, 0.125, 0.75, 0.125, 0.75, 0.1874, 0.75, 0.1874, 0.75, 0.125, 0.75, 0.125, 0.75, 0.1874, 0.75, 0.1874, 0.75, 0.125, 0.75, 0.7502, 0.75, 0.8126, 0.75, 0.8126, 0.75, 0.7502, 0.75, 0.7502, 0.75, 0.8126, 0.75, 0.8126, 0.75, 0.7502, 0.75, 0.7502, 0.7272, 0.8126, 0.7272, 0.8126, 0.75, 0.7502, 0.75, 0.2498, 0.75, 0.3124, 0.75, 0.3124, 0.75, 0.2498, 0.75, 0.625, 0.75, 0.6876, 0.75, 0.6876, 0.75, 0.625, 0.75, 0.2498, 0.7044, 0.3124, 0.7044, 0.3124, 0.7272, 0.2498, 0.7272, 0.5312, 0.1321, 0.5, 0.1321, 0.5, 0.1321, 0.5312, 0.1321, 0.2498, 0.6179, 0.3124, 0.6179, 0.3124, 0.7044, 0.2498, 0.7044, 0.8126, 0.6179, 0.875, 0.6179, 0.875, 0.6179, 0.8126, 0.6179, 0.7502, 0.5, 0.6876, 0.5, 0.6876, 0.5, 0.7502, 0.5, 0.7502, 0.5, 0.6876, 0.5, 0.6876, 0.5, 0.7502, 0.5, 0.7502, 0.5, 0.6876, 0.5, 0.6876, 0.5, 0.7502, 0.5, 0.7502, 0.5, 0.6876, 0.5, 0.6876, 0.5, 0.7502, 0.5, 0.7502, 0.5, 0.6876, 0.5, 0.6876, 0.5, 0.7502, 0.5, 0.5, 0.75, 0.5312, 0.75, 0.5312, 0.8126, 0.5, 0.8126, 0.5312, 0.75, 0.5625, 0.75, 0.5625, 0.8126, 0.5312, 0.8126, 0.375, 0.5, 0.3124, 0.5, 0.3124, 0.5, 0.375, 0.5, 0.7502, 0.5, 0.6876, 0.5, 0.6876, 0.5, 0.7502, 0.5, 0.375, 0.5, 0.3124, 0.5, 0.3124, 0.5, 0.375, 0.5, 0.2498, 0.5, 0.3124, 0.5, 0.3124, 0.5496, 0.2498, 0.5496, 0.625, 0.5, 0.6876, 0.5, 0.6876, 0.5496, 0.625, 0.5496, 0.7502, 0.5, 0.6876, 0.5, 0.6876, 0.5, 0.7502, 0.5, 0.375, 0.5, 0.3124, 0.5, 0.3124, 0.5, 0.375, 0.5, 0.2498, 0.75, 0.3124, 0.75, 0.3124, 0.75, 0.2498, 0.75, 0.375, 0.75, 0.5, 0.75, 0.5, 0.8126, 0.375, 0.8126, 0.5625, 0.75, 0.625, 0.75, 0.625, 0.8126, 0.5625, 0.8126, 0.625, 0.7272, 0.6876, 0.7272, 0.6876, 0.75, 0.625, 0.75, 0.625, 0.75, 0.6876, 0.75, 0.6876, 0.75, 0.625, 0.75, 0.625, 0.75, 0.6876, 0.75, 0.6876, 0.75, 0.625, 0.75, 0.625, 0.75, 0.6876, 0.75, 0.6876, 0.75, 0.625, 0.75, 0.2498, 0.75, 0.3124, 0.75, 0.3124, 0.75, 0.2498, 0.75, 0.2498, 0.75, 0.3124, 0.75, 0.3124, 0.75, 0.2498, 0.75, 0.2498, 0.7272, 0.3124, 0.7272, 0.3124, 0.75, 0.2498, 0.75, 0.625, 0.5496, 0.6876, 0.5496, 0.6876, 0.6179, 0.625, 0.6179, 0.2498, 0.5496, 0.3124, 0.5496, 0.3124, 0.6179, 0.2498, 0.6179, 0.125, 0.5496, 0.1874, 0.5496, 0.1874, 0.6179, 0.125, 0.6179, 0.7502, 0.5496, 0.8126, 0.5496, 0.8126, 0.6179, 0.7502, 0.6179, 0.8126, 0.5496, 0.875, 0.5496, 0.875, 0.6179, 0.8126, 0.6179, 0.3124, 0.5496, 0.375, 0.5496, 0.375, 0.6179, 0.3124, 0.6179, 0.5625, 0.5496, 0.625, 0.5496, 0.625, 0.6179, 0.5625, 0.6179, 0.1874, 0.5496, 0.2498, 0.5496, 0.2498, 0.6179, 0.1874, 0.6179, 0.6876, 0.5496, 0.7502, 0.5496, 0.7502, 0.6179, 0.6876, 0.6179, 0.375, 0.5496, 0.5, 0.5496, 0.5, 0.6179, 0.375, 0.6179, 0.5312, 0.5496, 0.5625, 0.5496, 0.5625, 0.6179, 0.5312, 0.6179, 0.5, 0.5496, 0.5312, 0.5496, 0.5312, 0.6179, 0.5, 0.6179, 0.5312, 0.02282, 0.5625, 0.02281, 0.5625, 0.02281, 0.5312, 0.02282, 0.5, 0.6179, 0.5312, 0.6179, 0.5312, 0.6179, 0.5, 0.6179, 0.625, 0.7272, 0.5625, 0.7272, 0.5625, 0.7272, 0.625, 0.7272, 0.375, 0.04562, 0.5, 0.04563, 0.5, 0.1321, 0.375, 0.1321, 0.625, 0.6179, 0.6876, 0.6179, 0.6876, 0.6179, 0.625, 0.6179, 0.6876, 0.7272, 0.625, 0.7272, 0.625, 0.7272, 0.6876, 0.7272, 0.5312, 0.1321, 0.5, 0.1321, 0.5, 0.1321, 0.5312, 0.1321, 0.5, 0.7272, 0.5, 0.7044, 0.5, 0.7044, 0.5, 0.7272, 0.5, 0.04563, 0.5, 0.02282, 0.5, 0.02282, 0.5, 0.04563, 0.5625, 0.7272, 0.5312, 0.7272, 0.5312, 0.7272, 0.5625, 0.7272, 0.5, 0.6179, 0.5312, 0.6179, 0.5312, 0.6179, 0.5, 0.6179, 0.5312, 0.7272, 0.5, 0.7272, 0.5, 0.7272, 0.5312, 0.7272, 0.5312, 0.6179, 0.5625, 0.6179, 0.5625, 0.6179, 0.5312, 0.6179, 0.5, 0.7044, 0.5, 0.6179, 0.5, 0.6179, 0.5, 0.7044, 0.5, 0.1321, 0.5, 0.04563, 0.5, 0.04563, 0.5, 0.1321, 0.5, 0.02282, 0.5312, 0.02282, 0.5312, 0.02282, 0.5, 0.02282, 0.6876, 0.6179, 0.7502, 0.6179, 0.7502, 0.6179, 0.6876, 0.6179, 0.875, 0.7272, 0.8126, 0.7272, 0.8126, 0.7272, 0.875, 0.7272, 0.5312, 0.02282, 0.5625, 0.02281, 0.5625, 0.02281, 0.5312, 0.02282, 0.5625, 0.6179, 0.625, 0.6179, 0.625, 0.6179, 0.5625, 0.6179, 0.5625, 0.02281, 0.625, 0.02281, 0.625, 0.02281, 0.5625, 0.02281, 0.8126, 0.6179, 0.875, 0.6179, 0.875, 0.6179, 0.8126, 0.6179, 0.8126, 0.7272, 0.7502, 0.7272, 0.7502, 0.7272, 0.8126, 0.7272, 0.625, 0.1321, 0.5625, 0.1321, 0.5625, 0.1321, 0.625, 0.1321, 0.5, 0.04563, 0.5, 0.02282, 0.5, 0.02282, 0.5, 0.04563, 0.5312, 0.6179, 0.5625, 0.6179, 0.5625, 0.6179, 0.5312, 0.6179, 0.5625, 0.02281, 0.625, 0.02281, 0.625, 0.02281, 0.5625, 0.02281, 0.7502, 0.6179, 0.8126, 0.6179, 0.8126, 0.6179, 0.7502, 0.6179, 0.5, 0.02282, 0.5312, 0.02282, 0.5312, 0.04562, 0.5, 0.04563, 0.5, 0.6179, 0.5312, 0.6179, 0.5312, 0.7044, 0.5, 0.7044, 0.5312, 0.6179, 0.5625, 0.6179, 0.5625, 0.7044, 0.5312, 0.7044, 0.5312, 0.02282, 0.5625, 0.02281, 0.5625, 0.04562, 0.5312, 0.04562, 0.5625, 0.02281, 0.625, 0.02281, 0.625, 0.04562, 0.5625, 0.04562, 0.6876, 0.6179, 0.7502, 0.6179, 0.7502, 0.7044, 0.6876, 0.7044, 0.5625, 0.6179, 0.625, 0.6179, 0.625, 0.7044, 0.5625, 0.7044, 0.8126, 0.6179, 0.875, 0.6179, 0.875, 0.7044, 0.8126, 0.7044, 0.5, 0.7044, 0.5312, 0.7044, 0.5312, 0.7272, 0.5, 0.7272, 0.5312, 0.7044, 0.5625, 0.7044, 0.5625, 0.7272, 0.5312, 0.7272, 0.6876, 0.7044, 0.7502, 0.7044, 0.7502, 0.7272, 0.6876, 0.7272, 0.5625, 0.7044, 0.625, 0.7044, 0.625, 0.7272, 0.5625, 0.7272, 0.8126, 0.7044, 0.875, 0.7044, 0.875, 0.7272, 0.8126, 0.7272, 0.7502, 0.7044, 0.8126, 0.7044, 0.8126, 0.7272, 0.7502, 0.7272, 0.7502, 0.6179, 0.8126, 0.6179, 0.8126, 0.7044, 0.7502, 0.7044, 0.625, 0.7044, 0.6876, 0.7044, 0.6876, 0.7272, 0.625, 0.7272, 0.625, 0.6179, 0.6876, 0.6179, 0.6876, 0.7044, 0.625, 0.7044, 0.5, 0.04563, 0.5312, 0.04562, 0.5312, 0.1321, 0.5, 0.1321, 0.5312, 0.04562, 0.5625, 0.04562, 0.5625, 0.1321, 0.5312, 0.1321, 0.5625, 0.04562, 0.625, 0.04562, 0.625, 0.1321, 0.5625, 0.1321, 0.7502, 0.7272, 0.6876, 0.7272, 0.6876, 0.7272, 0.7502, 0.7272, 0.5625, 0.1321, 0.5312, 0.1321, 0.5312, 0.1321, 0.5625, 0.1321, 0.625, 0.7272, 0.5625, 0.7272, 0.5625, 0.7272, 0.625, 0.7272, 0.7502, 0.6179, 0.8126, 0.6179, 0.8126, 0.6179, 0.7502, 0.6179])
me_cube.materials.append(mat_material)
me_cube.use_mirror_vertex_groups = False
me_cube.update()

# ---- objects
ob_cube = bpy.data.objects.new('Cube', me_cube)
ob_light = bpy.data.objects.new('Light', light_light)
ob_camera = bpy.data.objects.new('Camera', cam_camera)

# ---- transforms, parenting, visibility, modifiers, constraints
ob_cube.location = (0.0, 0.0, 0.0)
ob_cube.lock_rotations_4d = False
ob_cube.empty_display_type = 'ARROWS'
ob_cube.lineart.crease_threshold = 0.0
ob_light.location = (4.076, 1.005, 5.904)
ob_light.rotation_euler = (0.6503, 0.05522, 1.866)
ob_light.lock_rotations_4d = False
ob_light.empty_display_type = 'ARROWS'
ob_light.color = (0.0, 0.0, 0.0, 0.0)
ob_light.lineart.crease_threshold = 0.0
ob_camera.location = (7.359, -6.926, 4.958)
ob_camera.rotation_euler = (1.109, 0.0, 0.8149)
ob_camera.lock_rotations_4d = False
ob_camera.empty_display_type = 'ARROWS'
ob_camera.color = (0.0, 0.0, 0.0, 0.0)
ob_camera.display_type = 'WIRE'
ob_camera.lineart.crease_threshold = 0.0

# ---- collection membership
col_collection.objects.link(ob_cube)
col_collection.objects.link(ob_light)
col_collection.objects.link(ob_camera)

# ---- scene / render settings (as saved in the file)
scene.camera = ob_camera
scene.frame_start = 1; scene.frame_end = 250; scene.frame_set(1)
scene.render.engine = 'BLENDER_EEVEE_NEXT'
bpy.context.view_layer.update()
